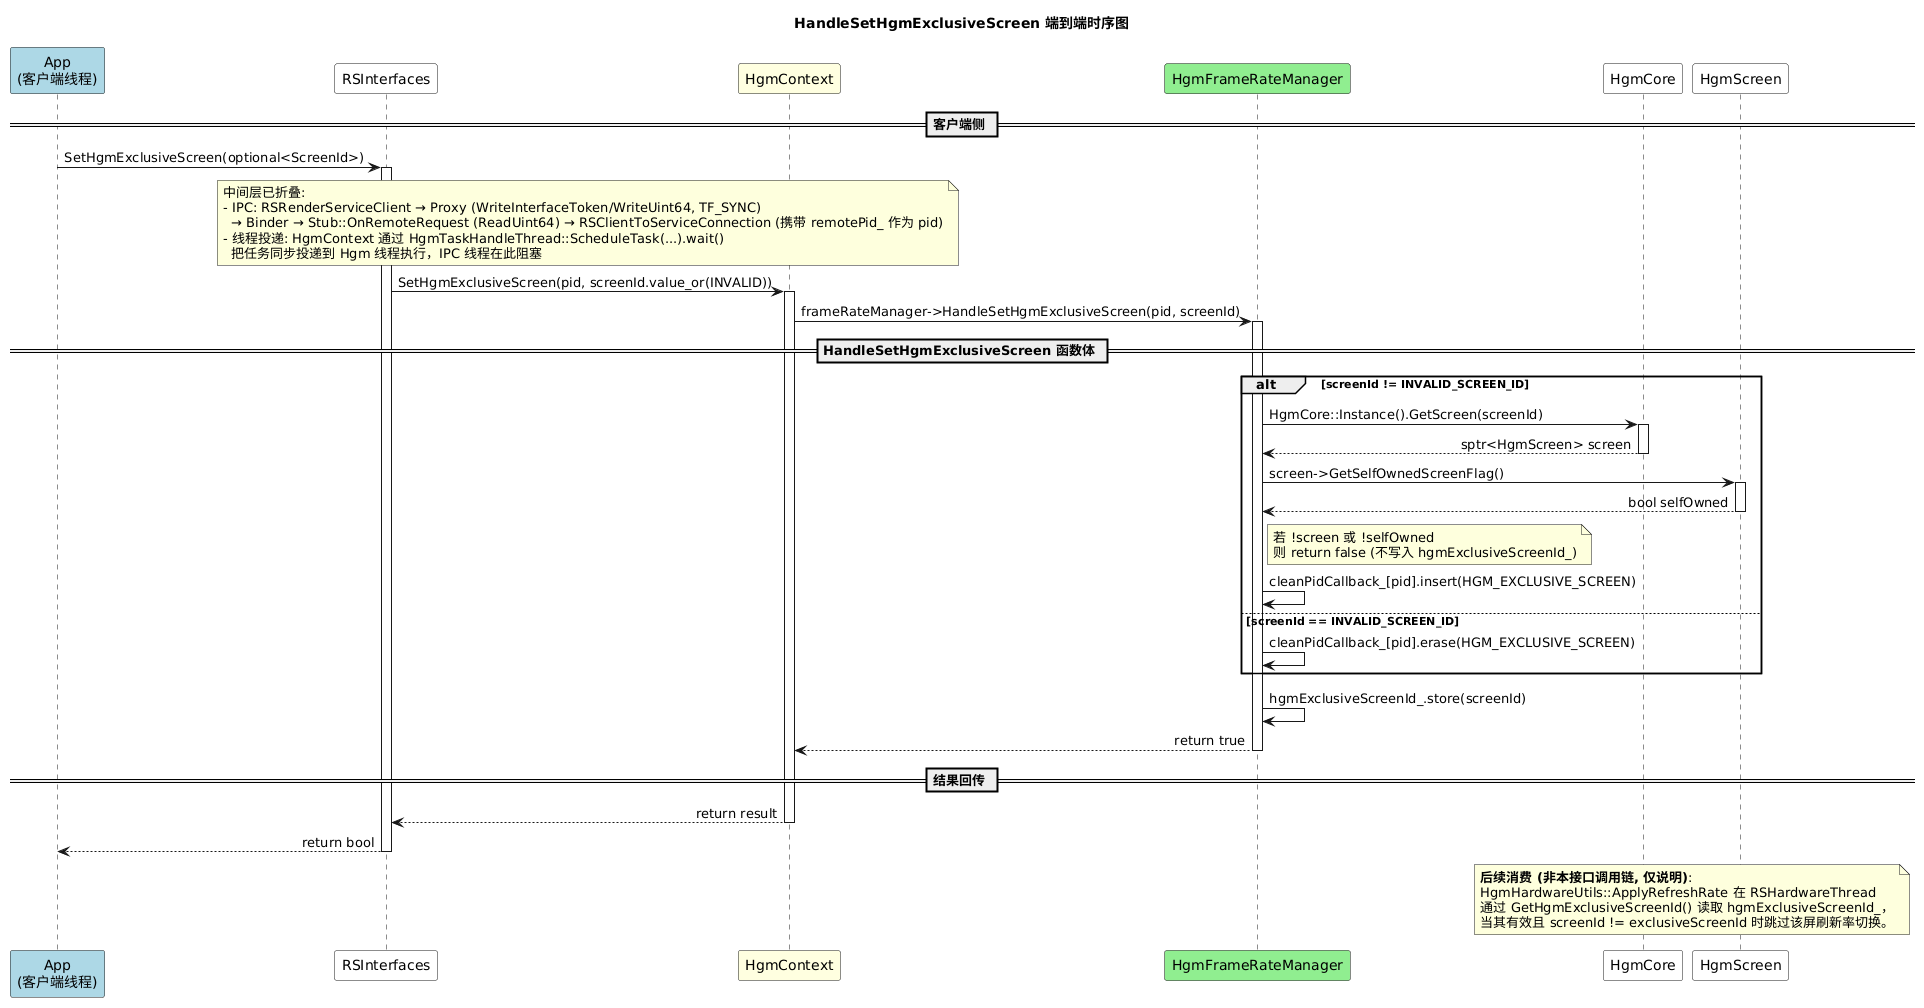

The diagram above was rendered by PlantUML. Its source (embedded in the PNG):
@startuml
' 时序图：HgmFrameRateManager::HandleSetHgmExclusiveScreen 端到端调用链
' 已省略中间 IPC 层与 HgmTaskHandleThread 投递层
'   (RSRenderServiceClient / Proxy / Binder / Stub / RSClientToServiceConnection / HgmTaskHandleThread)
' 基准：
'   - rs_interfaces.cpp:972           RSInterfaces::SetHgmExclusiveScreen
'   - hgm_context.cpp:369            HgmContext::SetHgmExclusiveScreen (ScheduleTask().wait())
'   - hgm_frame_rate_manager.cpp:809 HgmFrameRateManager::HandleSetHgmExclusiveScreen
'   - hgm_core.h / hgm_screen.h      HgmCore::GetScreen / HgmScreen::GetSelfOwnedScreenFlag

skinparam monospace true
skinparam shadowing false
skinparam sequenceMessageAlign direction
title HandleSetHgmExclusiveScreen 端到端时序图

participant "App\n(客户端线程)" as App #LightBlue
participant "RSInterfaces" as Ifaces #White
participant "HgmContext" as Ctx #LightYellow
participant "HgmFrameRateManager" as FreqMgr #LightGreen
participant "HgmCore" as Core #White
participant "HgmScreen" as Screen #White

== 客户端侧 ==
App -> Ifaces : SetHgmExclusiveScreen(optional<ScreenId>)
activate Ifaces

note over Ifaces, Ctx
  中间层已折叠:
  - IPC: RSRenderServiceClient → Proxy (WriteInterfaceToken/WriteUint64, TF_SYNC)
    → Binder → Stub::OnRemoteRequest (ReadUint64) → RSClientToServiceConnection (携带 remotePid_ 作为 pid)
  - 线程投递: HgmContext 通过 HgmTaskHandleThread::ScheduleTask(...).wait()
    把任务同步投递到 Hgm 线程执行，IPC 线程在此阻塞
end note

Ifaces -> Ctx : SetHgmExclusiveScreen(pid, screenId.value_or(INVALID))
activate Ctx
Ctx -> FreqMgr : frameRateManager->HandleSetHgmExclusiveScreen(pid, screenId)
activate FreqMgr

== HandleSetHgmExclusiveScreen 函数体 ==
alt screenId != INVALID_SCREEN_ID
    FreqMgr -> Core : HgmCore::Instance().GetScreen(screenId)
    activate Core
    Core --> FreqMgr : sptr<HgmScreen> screen
    deactivate Core
    FreqMgr -> Screen : screen->GetSelfOwnedScreenFlag()
    activate Screen
    Screen --> FreqMgr : bool selfOwned
    deactivate Screen
    note right of FreqMgr
      若 !screen 或 !selfOwned
      则 return false (不写入 hgmExclusiveScreenId_)
    end note
    FreqMgr -> FreqMgr : cleanPidCallback_[pid].insert(HGM_EXCLUSIVE_SCREEN)
else screenId == INVALID_SCREEN_ID
    FreqMgr -> FreqMgr : cleanPidCallback_[pid].erase(HGM_EXCLUSIVE_SCREEN)
end
FreqMgr -> FreqMgr : hgmExclusiveScreenId_.store(screenId)
FreqMgr --> Ctx : return true
deactivate FreqMgr

== 结果回传 ==
Ctx --> Ifaces : return result
deactivate Ctx
Ifaces --> App : return bool
deactivate Ifaces

note over Screen, Core
  <b>后续消费 (非本接口调用链, 仅说明)</b>:
  HgmHardwareUtils::ApplyRefreshRate 在 RSHardwareThread
  通过 GetHgmExclusiveScreenId() 读取 hgmExclusiveScreenId_，
  当其有效且 screenId != exclusiveScreenId 时跳过该屏刷新率切换。
end note
@enduml